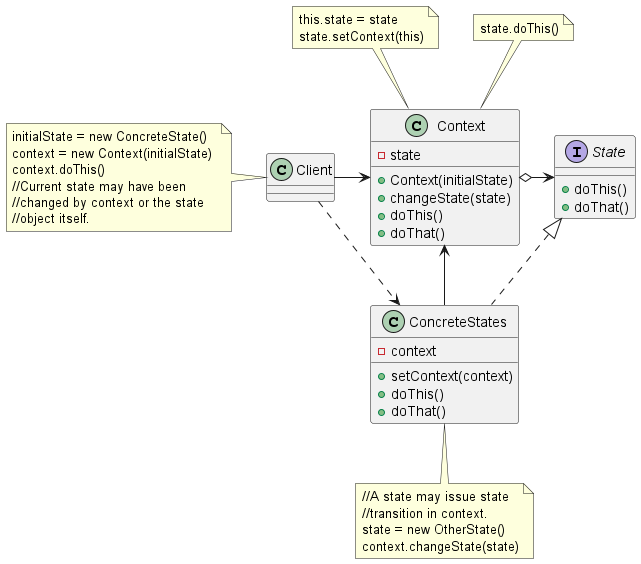

The diagram above was rendered by PlantUML. Its source (embedded in the PNG):
@startuml Memento

skinparam pageMargin 10
skinparam pageExternalColor gray
skinparam pageBorderColor black

class Context
{
	- state
	+ Context(initialState)
	+ changeState(state)
	+ doThis()
	+ doThat()
}

class Client
{
}


interface State
{
	+ doThis()
	+ doThat()
}

class ConcreteStates
{
	- context
	+ setContext(context)
	+ doThis()
	+ doThat()
}

note bottom of ConcreteStates: //A state may issue state \n//transition in context. \nstate = new OtherState() \ncontext.changeState(state) 
note top of Context: this.state = state \nstate.setContext(this)
note top of Context: state.doThis()
note left of Client: initialState = new ConcreteState() \ncontext = new Context(initialState) \ncontext.doThis()\n//Current state may have been \n//changed by context or the state \n//object itself. 

State <|-[dashed]- ConcreteStates
Context <-- ConcreteStates
Context o-> State
Client -> Context
Client -[dashed]-> ConcreteStates
@enduml